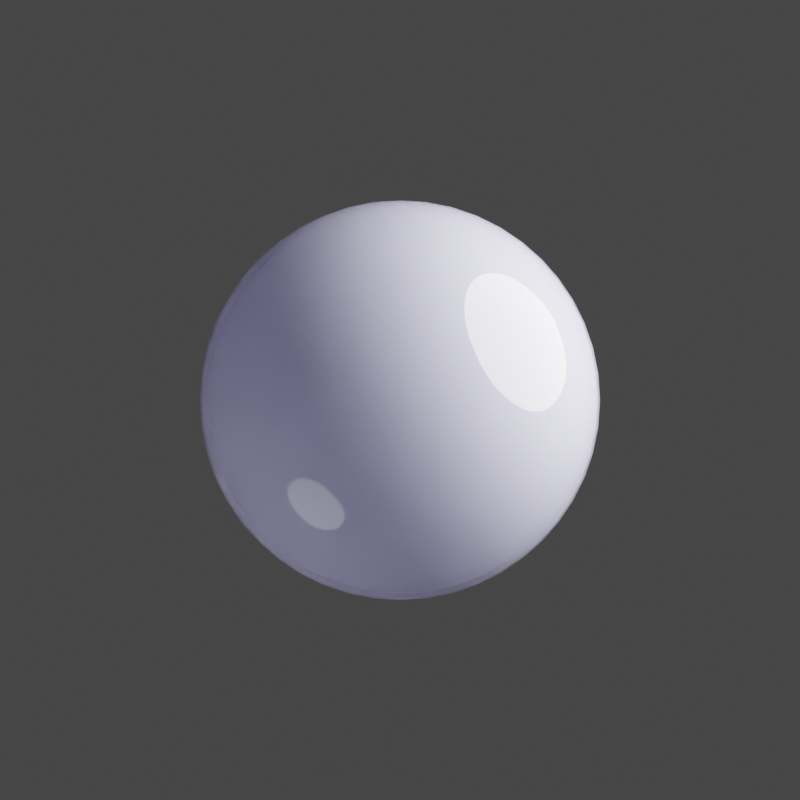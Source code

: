 # Source: drip.blend  (saved by Blender 3.6.13; exported with 4.5.12 LTS)
import bpy
from mathutils import Matrix  # noqa: F401  (used for matrix-valued properties, if any)

bpy.ops.wm.read_factory_settings(use_empty=True)
scene = bpy.context.scene
scene.name = 'Scene'

# ---- collections
col_collection = bpy.data.collections.new('Collection'); scene.collection.children.link(col_collection)
col_cam___light = bpy.data.collections.new('Cam & Light'); scene.collection.children.link(col_cam___light)

# ---- materials (node trees are filled in below, after node groups)
mat_water = bpy.data.materials.new('water')

# ---- material node trees
mat_water.use_nodes = True; mat_water.node_tree.nodes.clear()
_N = mat_water.node_tree.nodes; _L = mat_water.node_tree.links
n0 = _N.new('ShaderNodeOutputMaterial'); n0.name = 'Material Output'; n0.location = (300, 300)
n1 = _N.new('ShaderNodeBsdfPrincipled'); n1.name = 'Principled BSDF'; n1.location = (-312, 406)
n1.distribution = 'GGX'
n1.subsurface_method = 'RANDOM_WALK_SKIN'
n1.inputs[0].default_value = (0.6221, 0.6155, 0.8, 1.0)
n1.inputs[2].default_value = 0.0
n1.inputs[3].default_value = 1.45
n1.inputs[18].default_value = 0.6
n1.inputs[27].default_value = (0.0, 0.0, 0.0, 1.0)
n1.inputs[28].default_value = 1.0
_L.new(n1.outputs[0], n0.inputs[0])
n0.is_active_output = True

# ---- world
world_world = bpy.data.worlds.new('World'); scene.world = world_world
world_world.use_nodes = True; world_world.node_tree.nodes.clear()
_N = world_world.node_tree.nodes; _L = world_world.node_tree.links
n0 = _N.new('ShaderNodeOutputWorld'); n0.name = 'World Output'; n0.location = (300, 300)
n1 = _N.new('ShaderNodeBackground'); n1.name = 'Background'; n1.location = (10, 300)
n1.inputs[0].default_value = (0.05088, 0.05088, 0.05088, 1.0)
_L.new(n1.outputs[0], n0.inputs[0])
n0.is_active_output = True
world_world.color = (0.05088, 0.05088, 0.05088)
world_world.use_sun_shadow = False
world_world.sun_shadow_jitter_overblur = 0.0

# ---- cameras
cam_camera = bpy.data.cameras.new('Camera')
cam_camera.type = 'ORTHO'
cam_camera.clip_end = 100.0
cam_camera.ortho_scale = 4.0

# ---- lights
light_light = bpy.data.lights.new('Light', 'POINT')
light_light.transmission_factor = 0.0
light_light.energy = 1e+04
light_light.shadow_soft_size = 3.0
light_light.shadow_maximum_resolution = 0.006
light_light.use_absolute_resolution = True
light_light_001 = bpy.data.lights.new('Light.001', 'POINT')
light_light_001.transmission_factor = 0.0
light_light_001.energy = 100.0
light_light_001.shadow_soft_size = 1.0
light_light_001.shadow_maximum_resolution = 0.006
light_light_001.use_absolute_resolution = True

# ---- curves / text
cu_beziercircle = bpy.data.curves.new('BezierCircle', 'CURVE')
cu_beziercircle.dimensions = '2D'
_sp = cu_beziercircle.splines.new('BEZIER'); _sp.bezier_points.add(2)
_sp.bezier_points.foreach_set('co', [0.0, 1.0, 0.0, 1.0, 0.0, 0.0, 0.0, -1.0, 0.0])
_sp.bezier_points.foreach_set('handle_left', [-0.5521, 1.0, 0.0, 1.0, 0.5521, 0.0, 0.5521, -1.0, 0.0])
_sp.bezier_points.foreach_set('handle_right', [0.5521, 1.0, 0.0, 1.0, -0.5521, 0.0, -0.5521, -1.0, 0.0])
for _p, _l, _r in zip(_sp.bezier_points, ['ALIGNED', 'ALIGNED', 'ALIGNED'], ['ALIGNED', 'ALIGNED', 'ALIGNED']): _p.handle_left_type = _l; _p.handle_right_type = _r
_sp.order_u = 0
_sp.order_v = 0
cu_beziercircle.materials.append(mat_water)
cu_beziercircle.use_path = True

# ---- objects
ob_beziercircle = bpy.data.objects.new('BezierCircle', cu_beziercircle)
ob_light = bpy.data.objects.new('Light', light_light)
ob_camera = bpy.data.objects.new('Camera', cam_camera)
ob_light_001 = bpy.data.objects.new('Light.001', light_light_001)

# ---- transforms, parenting, visibility, modifiers, constraints
ob_beziercircle.location = (0.0, 0.0, 0.0)
ob_beziercircle.rotation_euler = (1.571, -0.0, 0.0)
_m = ob_beziercircle.modifiers.new('Screw', 'SCREW')
_m.steps = 32
_m.render_steps = 32
_m.axis = 'Y'
_m.use_merge_vertices = True
ob_light.location = (4.076, -1.005, 2.073)
ob_light.rotation_euler = (0.6503, 0.05522, 1.866)
ob_light.lock_rotations_4d = False
ob_light.empty_display_type = 'ARROWS'
ob_light.color = (0.0, 0.0, 0.0, 0.0)
ob_light.lineart.crease_threshold = 0.0
ob_camera.location = (0.0, -6.0, 0.0)
ob_camera.rotation_euler = (1.571, -0.0, 0.0)
ob_camera.lock_rotations_4d = False
ob_camera.empty_display_type = 'ARROWS'
ob_camera.color = (0.0, 0.0, 0.0, 0.0)
ob_camera.display_type = 'WIRE'
ob_camera.lineart.crease_threshold = 0.0
ob_light_001.location = (-2.498, -1.005, -3.08)
ob_light_001.rotation_euler = (0.6503, 0.05522, 1.866)
ob_light_001.lock_rotations_4d = False
ob_light_001.empty_display_type = 'ARROWS'
ob_light_001.color = (0.0, 0.0, 0.0, 0.0)
ob_light_001.lineart.crease_threshold = 0.0

# ---- collection membership
col_collection.objects.link(ob_beziercircle)
col_cam___light.objects.link(ob_light)
col_cam___light.objects.link(ob_camera)
col_cam___light.objects.link(ob_light_001)

# ---- scene / render settings (as saved in the file)
scene.camera = ob_camera
scene.frame_start = 1; scene.frame_end = 250; scene.frame_set(1)
scene.render.engine = 'CYCLES'
scene.render.resolution_x = 32
scene.render.resolution_y = 32
scene.render.film_transparent = True
scene.cycles.shading_system = True
scene.cycles.sampling_pattern = 'TABULATED_SOBOL'
scene.view_settings.view_transform = 'Filmic'
bpy.context.view_layer.update()
